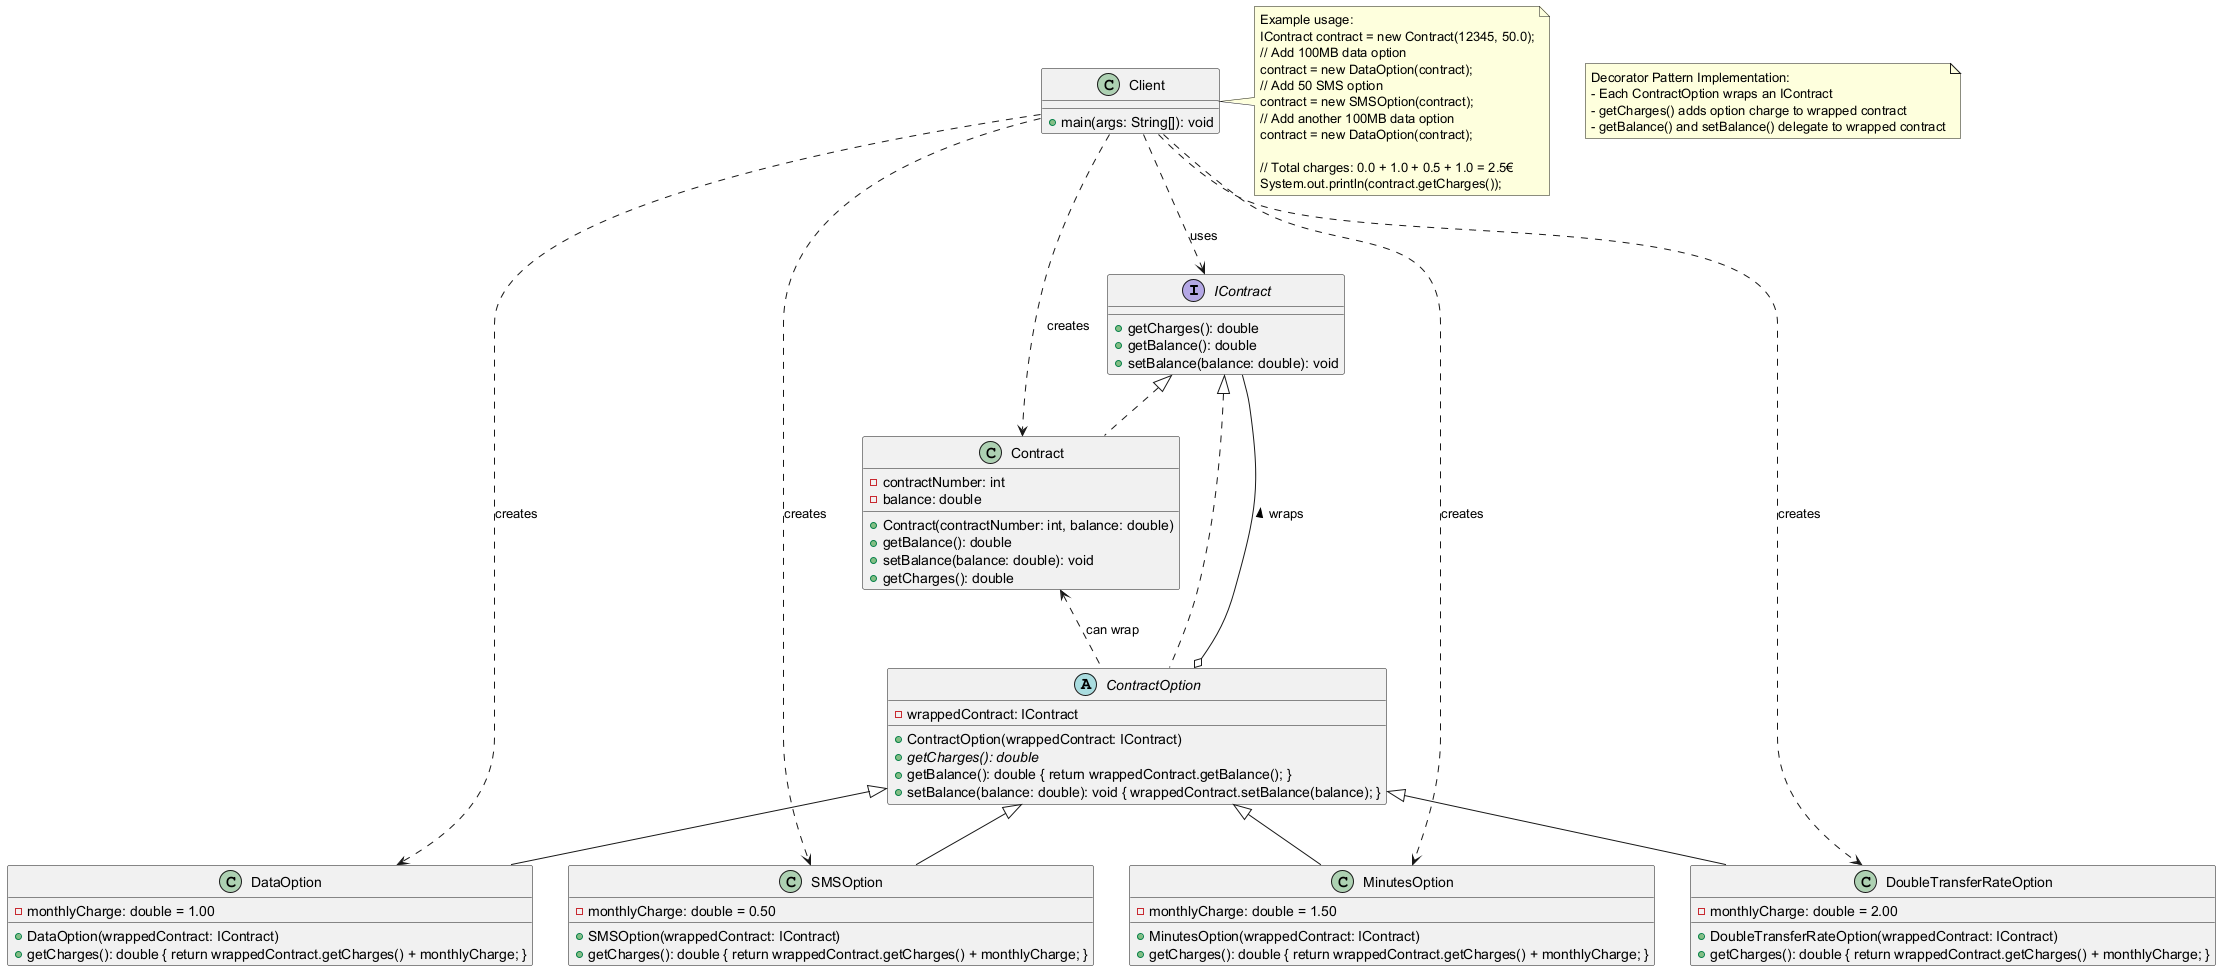

The diagram above was rendered by PlantUML. Its source (embedded in the PNG):
@startuml
interface IContract {
  + getCharges(): double
  + getBalance(): double
  + setBalance(balance: double): void
}

class Contract implements IContract {
  - contractNumber: int
  - balance: double
  + Contract(contractNumber: int, balance: double)
  + getBalance(): double
  + setBalance(balance: double): void
  + getCharges(): double
}

abstract class ContractOption implements IContract {
  - wrappedContract: IContract
  + ContractOption(wrappedContract: IContract)
  + {abstract} getCharges(): double
  + getBalance(): double { return wrappedContract.getBalance(); }
  + setBalance(balance: double): void { wrappedContract.setBalance(balance); }
}

class DataOption extends ContractOption {
  - monthlyCharge: double = 1.00
  + DataOption(wrappedContract: IContract)
  + getCharges(): double { return wrappedContract.getCharges() + monthlyCharge; }
}

class SMSOption extends ContractOption {
  - monthlyCharge: double = 0.50
  + SMSOption(wrappedContract: IContract)
  + getCharges(): double { return wrappedContract.getCharges() + monthlyCharge; }
}

class MinutesOption extends ContractOption {
  - monthlyCharge: double = 1.50
  + MinutesOption(wrappedContract: IContract)
  + getCharges(): double { return wrappedContract.getCharges() + monthlyCharge; }
}

class DoubleTransferRateOption extends ContractOption {
  - monthlyCharge: double = 2.00
  + DoubleTransferRateOption(wrappedContract: IContract)
  + getCharges(): double { return wrappedContract.getCharges() + monthlyCharge; }
}

class Client {
  + main(args: String[]): void
}

note right of Client
  Example usage:
  IContract contract = new Contract(12345, 50.0);
  // Add 100MB data option
  contract = new DataOption(contract);
  // Add 50 SMS option
  contract = new SMSOption(contract);
  // Add another 100MB data option
  contract = new DataOption(contract);
  
  // Total charges: 0.0 + 1.0 + 0.5 + 1.0 = 2.5€
  System.out.println(contract.getCharges());
end note

note "Decorator Pattern Implementation:\n- Each ContractOption wraps an IContract\n- getCharges() adds option charge to wrapped contract\n- getBalance() and setBalance() delegate to wrapped contract" as N1

ContractOption o-- IContract : wraps >
Contract <.. ContractOption : can wrap
Client ..> IContract : uses
Client ..> Contract : creates
Client ..> DataOption : creates
Client ..> SMSOption : creates
Client ..> MinutesOption : creates
Client ..> DoubleTransferRateOption : creates
@enduml